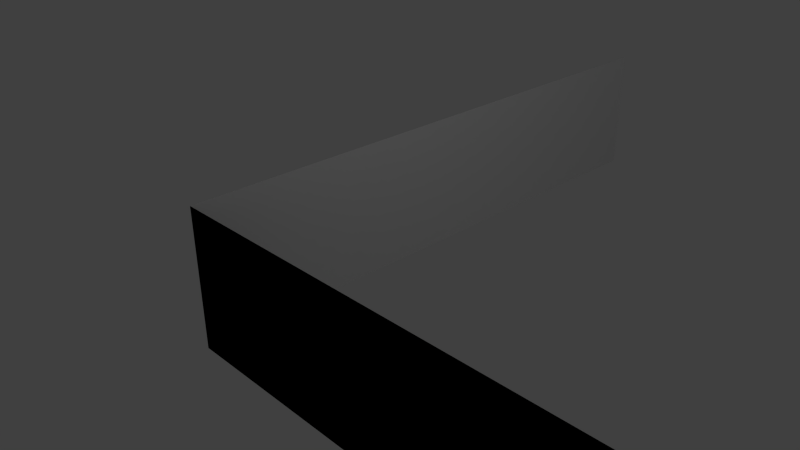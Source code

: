 # Source: cercadep.blend  (saved by Blender 2.65.0; exported with 4.5.12 LTS)
import bpy
from mathutils import Matrix  # noqa: F401  (used for matrix-valued properties, if any)

bpy.ops.wm.read_factory_settings(use_empty=True)
scene = bpy.context.scene
scene.name = 'Scene'

# ---- collections
col_collection_1 = bpy.data.collections.new('Collection 1'); scene.collection.children.link(col_collection_1)

# ---- materials (node trees are filled in below, after node groups)
mat_material = bpy.data.materials.new('Material')
mat_material.alpha_threshold = 0.0
mat_material.use_transparent_shadow = False
mat_material.roughness = 0.5
mat_material.line_color = (0.0, 0.0, 0.0, 1.0)

# ---- material node trees

# ---- world
world_world = bpy.data.worlds.new('World'); scene.world = world_world
world_world.color = (0.05088, 0.05088, 0.05088)
world_world.use_sun_shadow = False
world_world.sun_shadow_jitter_overblur = 0.0
world_world.cycles.sampling_method = 'MANUAL'
world_world.cycles.sample_map_resolution = 256

# ---- cameras
cam_camera = bpy.data.cameras.new('Camera')
cam_camera.clip_end = 100.0
cam_camera.lens = 35.0
cam_camera.sensor_width = 32.0
cam_camera.sensor_height = 18.0
cam_camera.ortho_scale = 7.314
cam_camera.dof.focus_distance = 0.0
cam_camera.dof.aperture_fstop = 128.0

# ---- lights
light_lamp = bpy.data.lights.new('Lamp', 'POINT')
light_lamp.transmission_factor = 0.0
light_lamp.cutoff_distance = 30.0
light_lamp.energy = 100.0
light_lamp.shadow_buffer_clip_start = 1.001
light_lamp.shadow_soft_size = 0.1
light_lamp.shadow_maximum_resolution = 0.006
light_lamp.use_absolute_resolution = True
light_lamp.cycles.use_multiple_importance_sampling = False

# ---- meshes
me_cube = bpy.data.meshes.new('Cube')
me_cube.from_pydata([(15.03, -1.966, -1.0), (9.414, -1.966, -1.0), (-1.0, -1.966, -1.0), (-1.0, 6.961, -1.0), (11.13, -1.966, -1.0), (9.414, -1.966, 1.0), (-1.0, -1.966, 1.0), (-1.0, 6.961, 1.0), (15.03, 6.961, -1.0), (11.13, -1.966, 1.0), (15.03, -1.966, 1.0), (15.03, 6.961, 1.0), (15.03, -1.966, -1.0), (9.419, -1.966, -1.0), (-0.9956, -1.966, -1.0), (-0.9956, 6.961, -1.0), (11.13, -1.966, -1.0), (9.419, -1.966, 1.0), (-0.9956, -1.966, 1.0), (-0.9956, 6.961, 1.0), (15.03, 6.961, -1.0), (11.13, -1.966, 1.0), (15.03, -1.966, 1.0), (15.03, 6.961, 1.0)], [], [(13, 14, 18, 17), (12, 22, 23, 20), (0, 8, 11, 10), (1, 5, 6, 2), (2, 6, 7, 3), (4, 0, 10, 9), (14, 15, 19, 18), (16, 21, 22, 12)])
_uv = me_cube.uv_layers.new(name='UV coord')
_uv.uv.foreach_set('vector', [0.09378, 0.0001057, 0.09378, 0.4879, 0.000106, 0.4879, 0.0001057, 0.0001057, 0.2767, 0.1877, 0.2767, 0.09399, 0.6948, 0.09399, 0.6948, 0.1877, 0.2767, 0.1879, 0.6948, 0.1879, 0.6948, 0.2816, 0.2767, 0.2816, 0.9999, 0.0001058, 0.9999, 0.09378, 0.5121, 0.09378, 0.5121, 0.0001057, 0.5121, 0.0001057, 0.5121, 0.09378, 0.09399, 0.09378, 0.09399, 0.0001058, 0.09399, 0.1879, 0.2767, 0.1879, 0.2767, 0.2816, 0.09399, 0.2816, 0.09378, 0.4879, 0.09378, 0.906, 0.0001059, 0.906, 0.000106, 0.4879, 0.09399, 0.1877, 0.09399, 0.09399, 0.2767, 0.09399, 0.2767, 0.1877])
me_cube.materials.append(mat_material)
me_cube.use_remesh_preserve_volume = False
me_cube.use_remesh_preserve_attributes = False
me_cube.use_mirror_vertex_groups = False
me_cube.update()

# ---- objects
ob_cube = bpy.data.objects.new('Cube', me_cube)
ob_lamp = bpy.data.objects.new('Lamp', light_lamp)
ob_camera = bpy.data.objects.new('Camera', cam_camera)

# ---- transforms, parenting, visibility, modifiers, constraints
ob_cube.location = (0.0, 0.0, 0.0)
ob_cube.lock_rotations_4d = False
ob_cube.empty_display_type = 'ARROWS'
ob_cube.lineart.crease_threshold = 0.0
ob_lamp.location = (4.076, 1.005, 5.904)
ob_lamp.rotation_euler = (0.6503, 0.05522, 1.866)
ob_lamp.lock_rotations_4d = False
ob_lamp.empty_display_type = 'ARROWS'
ob_lamp.color = (0.0, 0.0, 0.0, 0.0)
ob_lamp.lineart.crease_threshold = 0.0
ob_camera.location = (7.481, -6.508, 5.344)
ob_camera.rotation_euler = (1.109, 0.01082, 0.8149)
ob_camera.lock_rotations_4d = False
ob_camera.empty_display_type = 'ARROWS'
ob_camera.color = (0.0, 0.0, 0.0, 0.0)
ob_camera.display_type = 'WIRE'
ob_camera.lineart.crease_threshold = 0.0

# ---- collection membership
col_collection_1.objects.link(ob_cube)
col_collection_1.objects.link(ob_lamp)
col_collection_1.objects.link(ob_camera)

# ---- scene / render settings (as saved in the file)
scene.camera = ob_camera
scene.frame_start = 1; scene.frame_end = 250; scene.frame_set(1)
scene.render.engine = 'BLENDER_EEVEE_NEXT'
scene.render.image_settings.color_mode = 'RGB'
scene.render.image_settings.compression = 90
scene.render.resolution_percentage = 50
scene.render.dither_intensity = 0.0
scene.render.bake_margin = 2
scene.render.bake_bias = 0.0
scene.cycles.use_denoising = False
scene.cycles.samples = 10
scene.cycles.sampling_pattern = 'TABULATED_SOBOL'
scene.cycles.light_sampling_threshold = 0.0
scene.cycles.use_adaptive_sampling = False
scene.cycles.use_light_tree = False
scene.cycles.blur_glossy = 0.0
scene.cycles.volume_bounces = 1
scene.cycles.pixel_filter_type = 'GAUSSIAN'
scene.cycles.sample_clamp_indirect = 0.0
scene.view_settings.view_transform = 'Standard'
bpy.context.view_layer.update()

